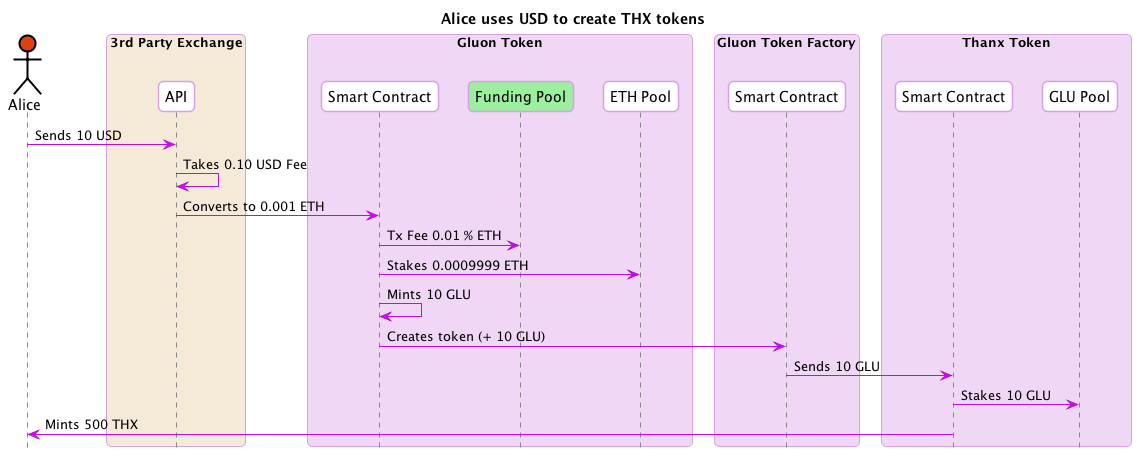

The diagram above was rendered by PlantUML. Its source (embedded in the PNG):
@startuml
skinparam shadowing false
skinparam roundcorner 10
skinparam BoxPadding 10
skinparam headerFontColor #BD10E0
skinparam headerFontSize 18
skinparam sequence {
  ArrowColor #BD10E0
  
  BoxBorderColor #D9A1E4
  BoxBackgroundColor #F0D7F5
  BoxPadding 10

  ParticipantBorderColor #D9A1E4
  ParticipantBackgroundColor #ffffff
  ParticipantPadding 10

  ActorBorderColor #000000
  ActorBackgroundColor #ffffff

  EntityBorderColor #BD10E0
  EntityBackgroundColor #ffffff


  LifeLineBorderColor #878787
}

hide footbox
title Alice uses USD to create THX tokens
actor Alice #E03F10
box "3rd Party Exchange" #F5E9D7 
  participant "API" as Exchange
end box
box "Gluon Token"
  participant "Smart Contract" as GluonSC
  participant "Funding Pool" as FundingPool #9CEF9F
  participant "ETH Pool" as ETHPool
end box
box "Gluon Token Factory"
  participant "Smart Contract" as GluonFactorySC
end box
box "Thanx Token"
  participant "Smart Contract" as ThanxSC
  participant "GLU Pool" as THXGLUPool
end box

Alice -> Exchange : Sends 10 USD
Exchange -> Exchange : Takes 0.10 USD Fee
Exchange -> GluonSC : Converts to 0.001 ETH
GluonSC -> FundingPool : Tx Fee 0.01 % ETH
GluonSC -> ETHPool : Stakes 0.0009999 ETH
GluonSC -> GluonSC : Mints 10 GLU
GluonSC -> GluonFactorySC : Creates token (+ 10 GLU)
GluonFactorySC -> ThanxSC : Sends 10 GLU

ThanxSC -> THXGLUPool : Stakes 10 GLU
ThanxSC -> Alice : Mints 500 THX

@enduml